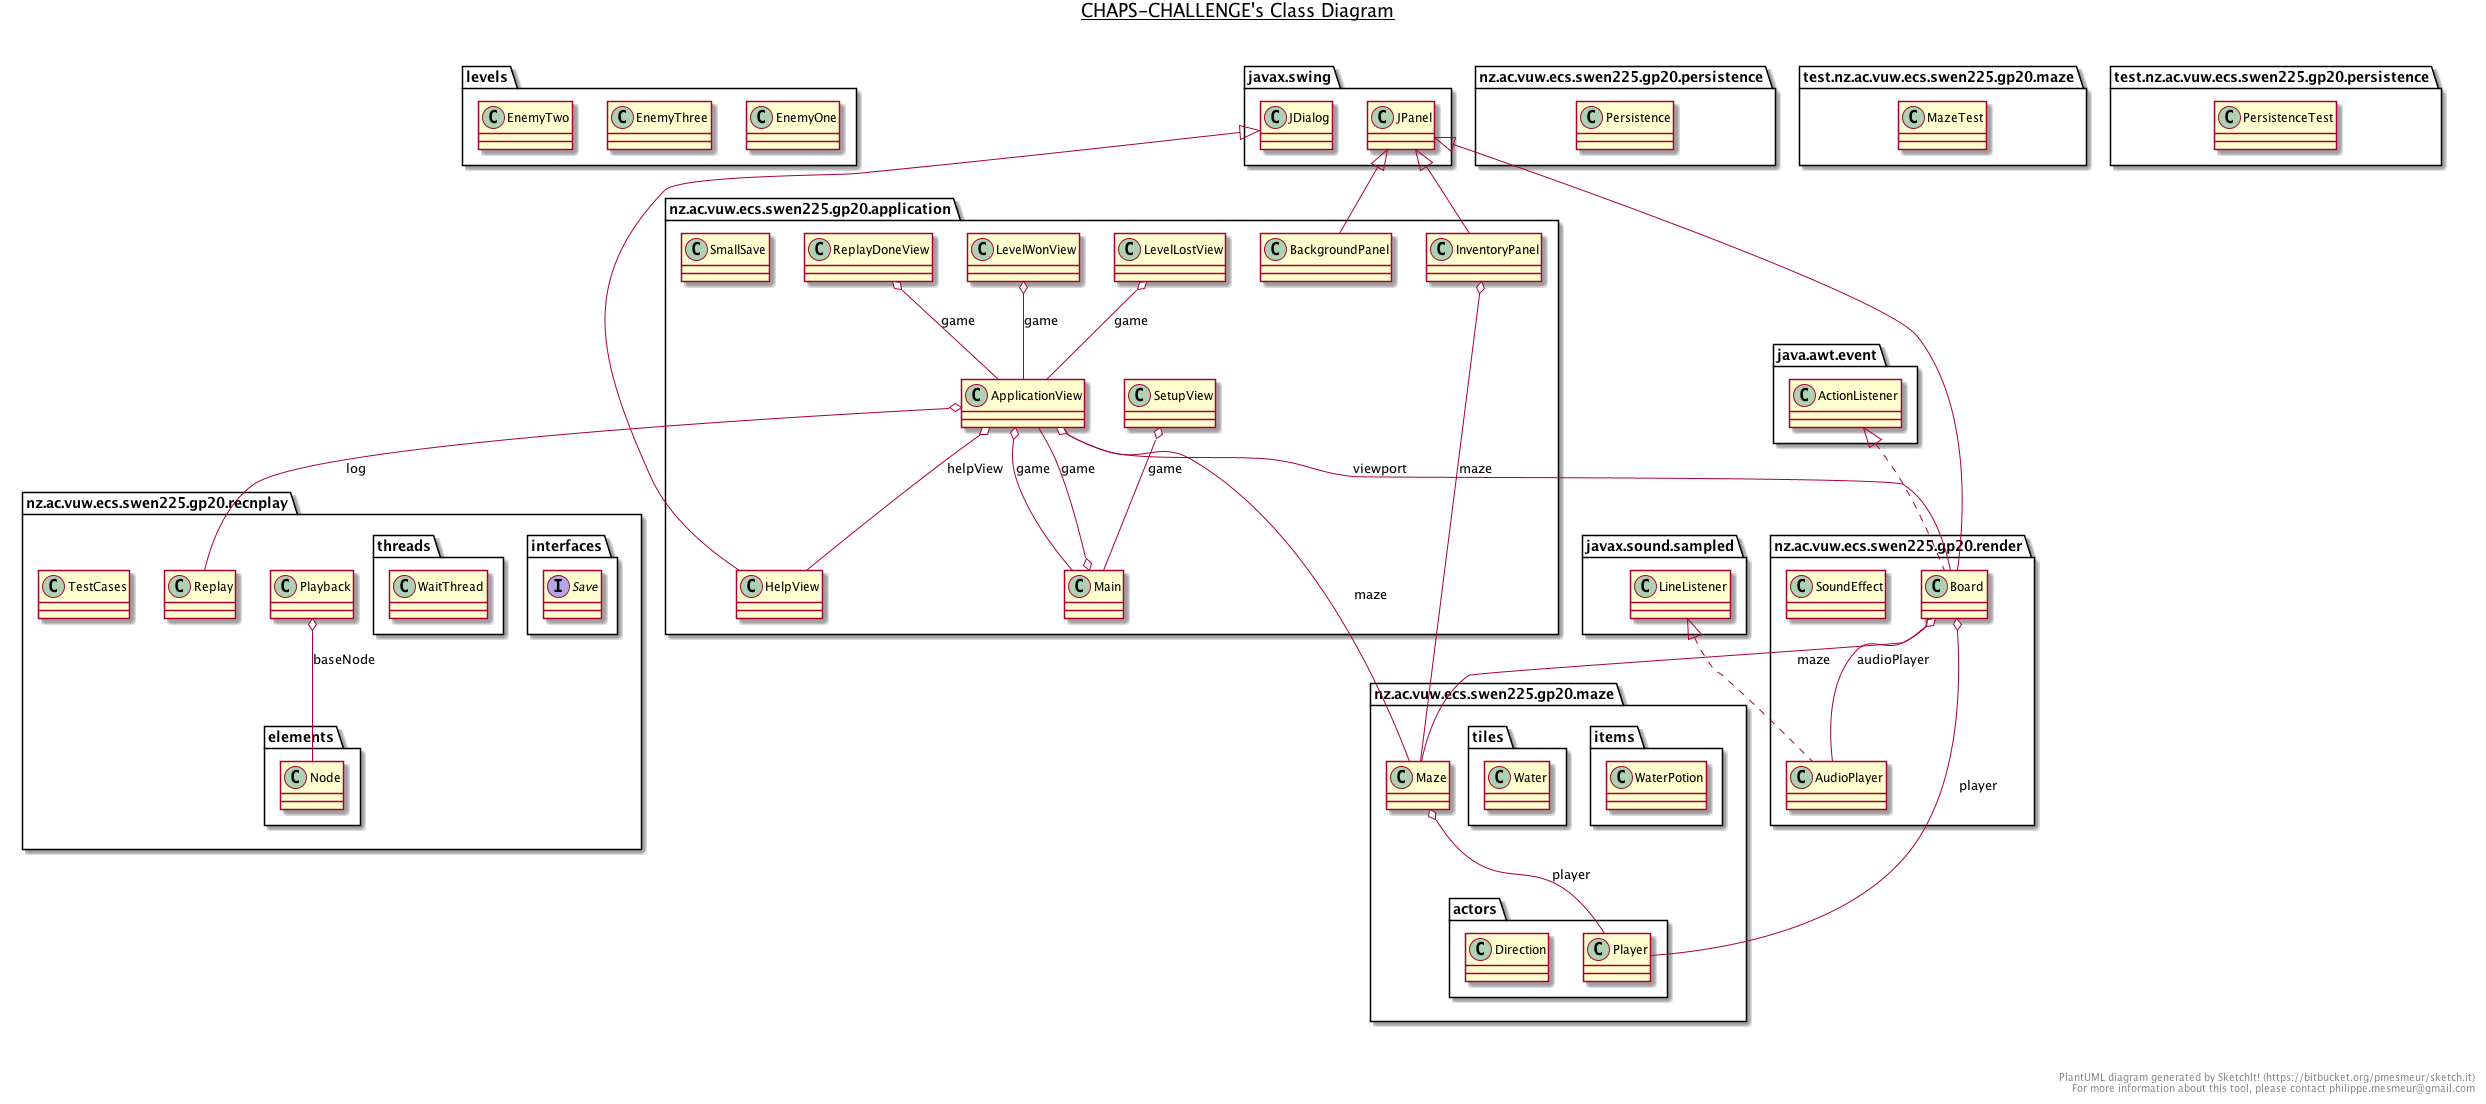

The diagram above was rendered by PlantUML. Its source (embedded in the PNG):
@startuml

title __CHAPS-CHALLENGE's Class Diagram__\n

  namespace levels {
    class levels.EnemyOne {
    }
  }
  

  namespace levels {
    class levels.EnemyThree {
    }
  }
  

  namespace levels {
    class levels.EnemyTwo {
    }
  }
  

  namespace nz.ac.vuw.ecs.swen225.gp20.application {
    class nz.ac.vuw.ecs.swen225.gp20.application.ApplicationView {
    }
  }
  

  namespace nz.ac.vuw.ecs.swen225.gp20.application {
    class nz.ac.vuw.ecs.swen225.gp20.application.BackgroundPanel {
    }
  }
  

  namespace nz.ac.vuw.ecs.swen225.gp20.application {
    class nz.ac.vuw.ecs.swen225.gp20.application.HelpView {
    }
  }
  

  namespace nz.ac.vuw.ecs.swen225.gp20.application {
    class nz.ac.vuw.ecs.swen225.gp20.application.InventoryPanel {
    }
  }
  

  namespace nz.ac.vuw.ecs.swen225.gp20.application {
    class nz.ac.vuw.ecs.swen225.gp20.application.LevelLostView {
    }
  }
  

  namespace nz.ac.vuw.ecs.swen225.gp20.application {
    class nz.ac.vuw.ecs.swen225.gp20.application.LevelWonView {
    }
  }
  

  namespace nz.ac.vuw.ecs.swen225.gp20.application {
    class nz.ac.vuw.ecs.swen225.gp20.application.Main {
    }
  }
  

  namespace nz.ac.vuw.ecs.swen225.gp20.application {
    class nz.ac.vuw.ecs.swen225.gp20.application.ReplayDoneView {
    }
  }
  

  namespace nz.ac.vuw.ecs.swen225.gp20.application {
    class nz.ac.vuw.ecs.swen225.gp20.application.SetupView {
    }
  }
  

  namespace nz.ac.vuw.ecs.swen225.gp20.application {
    class nz.ac.vuw.ecs.swen225.gp20.application.SmallSave {
    }
  }
  

  namespace nz.ac.vuw.ecs.swen225.gp20.maze {
    class nz.ac.vuw.ecs.swen225.gp20.maze.Maze {
    }
  }
  

  namespace nz.ac.vuw.ecs.swen225.gp20.maze {
    namespace actors {
      abstract class nz.ac.vuw.ecs.swen225.gp20.maze.actors.Actor {
      }
    }
  }
  

  namespace nz.ac.vuw.ecs.swen225.gp20.maze {
    namespace actors {
      abstract class nz.ac.vuw.ecs.swen225.gp20.maze.actors.AutoActor {
      }
    }
  }
  

  namespace nz.ac.vuw.ecs.swen225.gp20.maze {
    namespace actors {
      class nz.ac.vuw.ecs.swen225.gp20.maze.actors.Player {
      }
    }
  }
  

  namespace nz.ac.vuw.ecs.swen225.gp20.maze {
    namespace items {
      class nz.ac.vuw.ecs.swen225.gp20.maze.items.IcePotion {
      }
    }
  }
  

  namespace nz.ac.vuw.ecs.swen225.gp20.maze {
    namespace items {
      abstract class nz.ac.vuw.ecs.swen225.gp20.maze.items.Item {
      }
    }
  }
  

  namespace nz.ac.vuw.ecs.swen225.gp20.maze {
    namespace items {
      class nz.ac.vuw.ecs.swen225.gp20.maze.items.Key {
      }
    }
  }
  

  namespace nz.ac.vuw.ecs.swen225.gp20.maze {
    namespace items {
      class nz.ac.vuw.ecs.swen225.gp20.maze.items.Treasure {
      }
    }
  }
  

  namespace nz.ac.vuw.ecs.swen225.gp20.maze {
    namespace items {
      class nz.ac.vuw.ecs.swen225.gp20.maze.items.WaterPotion {
      }
    }
  }
  

  namespace nz.ac.vuw.ecs.swen225.gp20.maze {
    namespace tiles {
      class nz.ac.vuw.ecs.swen225.gp20.maze.tiles.Conveyor {
      }
    }
  }
  

  namespace nz.ac.vuw.ecs.swen225.gp20.maze {
    namespace tiles {
      class nz.ac.vuw.ecs.swen225.gp20.maze.tiles.Exit {
      }
    }
  }
  

  namespace nz.ac.vuw.ecs.swen225.gp20.maze {
    namespace tiles {
      class nz.ac.vuw.ecs.swen225.gp20.maze.tiles.ExitLock {
      }
    }
  }
  

  namespace nz.ac.vuw.ecs.swen225.gp20.maze {
    namespace tiles {
      class nz.ac.vuw.ecs.swen225.gp20.maze.tiles.FreeTile {
      }
    }
  }
  

  namespace nz.ac.vuw.ecs.swen225.gp20.maze {
    namespace tiles {
      class nz.ac.vuw.ecs.swen225.gp20.maze.tiles.Ice {
      }
    }
  }
  

  namespace nz.ac.vuw.ecs.swen225.gp20.maze {
    namespace tiles {
      class nz.ac.vuw.ecs.swen225.gp20.maze.tiles.InfoTile {
      }
    }
  }
  

  namespace nz.ac.vuw.ecs.swen225.gp20.maze {
    namespace tiles {
      class nz.ac.vuw.ecs.swen225.gp20.maze.tiles.LockedDoor {
      }
    }
  }
  

  namespace nz.ac.vuw.ecs.swen225.gp20.maze {
    namespace tiles {
      class nz.ac.vuw.ecs.swen225.gp20.maze.tiles.NullTile {
      }
    }
  }
  

  namespace nz.ac.vuw.ecs.swen225.gp20.maze {
    namespace tiles {
      abstract class nz.ac.vuw.ecs.swen225.gp20.maze.tiles.Tile {
      }
    }
  }
  

  namespace nz.ac.vuw.ecs.swen225.gp20.maze {
    namespace tiles {
      class nz.ac.vuw.ecs.swen225.gp20.maze.tiles.Vent {
      }
    }
  }
  

  namespace nz.ac.vuw.ecs.swen225.gp20.maze {
    namespace tiles {
      class nz.ac.vuw.ecs.swen225.gp20.maze.tiles.Wall {
      }
    }
  }
  

  namespace nz.ac.vuw.ecs.swen225.gp20.maze {
    namespace tiles {
      class nz.ac.vuw.ecs.swen225.gp20.maze.tiles.Water {
      }
    }
  }
  

  namespace nz.ac.vuw.ecs.swen225.gp20.persistence {
    class nz.ac.vuw.ecs.swen225.gp20.persistence.Persistence {
    }
  }
  

  namespace nz.ac.vuw.ecs.swen225.gp20.recnplay {
    class nz.ac.vuw.ecs.swen225.gp20.recnplay.Playback {
    }
  }
  

  namespace nz.ac.vuw.ecs.swen225.gp20.recnplay {
    class nz.ac.vuw.ecs.swen225.gp20.recnplay.Replay {
    }
  }
  

  namespace nz.ac.vuw.ecs.swen225.gp20.recnplay {
    class nz.ac.vuw.ecs.swen225.gp20.recnplay.TestCases {
    }
  }
  

  namespace nz.ac.vuw.ecs.swen225.gp20.recnplay {
    namespace elements {
      class nz.ac.vuw.ecs.swen225.gp20.recnplay.elements.Action {
      }
    }
  }
  

  namespace nz.ac.vuw.ecs.swen225.gp20.recnplay {
    namespace elements {
      class nz.ac.vuw.ecs.swen225.gp20.recnplay.elements.Level {
      }
    }
  }
  

  namespace nz.ac.vuw.ecs.swen225.gp20.recnplay {
    namespace elements {
      class nz.ac.vuw.ecs.swen225.gp20.recnplay.elements.Node {
      }
    }
  }
  

  namespace nz.ac.vuw.ecs.swen225.gp20.recnplay {
    namespace interfaces {
      interface nz.ac.vuw.ecs.swen225.gp20.recnplay.interfaces.Play {
      }
    }
  }
  

  namespace nz.ac.vuw.ecs.swen225.gp20.recnplay {
    namespace interfaces {
      interface nz.ac.vuw.ecs.swen225.gp20.recnplay.interfaces.Save {
      }
    }
  }
  

  namespace nz.ac.vuw.ecs.swen225.gp20.recnplay {
    namespace threads {
      class nz.ac.vuw.ecs.swen225.gp20.recnplay.threads.ActionThread {
      }
    }
  }
  

  namespace nz.ac.vuw.ecs.swen225.gp20.recnplay {
    namespace threads {
      abstract class nz.ac.vuw.ecs.swen225.gp20.recnplay.threads.Dispatch {
      }
    }
  }
  

  namespace nz.ac.vuw.ecs.swen225.gp20.recnplay {
    namespace threads {
      class nz.ac.vuw.ecs.swen225.gp20.recnplay.threads.ReplayThread {
      }
    }
  }
  

  namespace nz.ac.vuw.ecs.swen225.gp20.recnplay {
    namespace threads {
      class nz.ac.vuw.ecs.swen225.gp20.recnplay.threads.WaitThread {
      }
    }
  }
  

  namespace nz.ac.vuw.ecs.swen225.gp20.render {
    class nz.ac.vuw.ecs.swen225.gp20.render.AudioPlayer {
    }
  }
  

  namespace nz.ac.vuw.ecs.swen225.gp20.render {
    class nz.ac.vuw.ecs.swen225.gp20.render.Board {
    }
  }
  

  namespace nz.ac.vuw.ecs.swen225.gp20.render {
    class nz.ac.vuw.ecs.swen225.gp20.render.SoundEffect {
    }
  }
  

  namespace test.nz.ac.vuw.ecs.swen225.gp20.maze {
    class test.nz.ac.vuw.ecs.swen225.gp20.maze.MazeTest {
    }
  }
  

  namespace test.nz.ac.vuw.ecs.swen225.gp20.persistence {
    class test.nz.ac.vuw.ecs.swen225.gp20.persistence.PersistenceTest {
    }
  }
  

  levels.EnemyOne -up-|> nz.ac.vuw.ecs.swen225.gp20.maze.actors.AutoActor
  levels.EnemyThree -up-|> nz.ac.vuw.ecs.swen225.gp20.maze.actors.AutoActor
  levels.EnemyTwo -up-|> nz.ac.vuw.ecs.swen225.gp20.maze.actors.AutoActor
  nz.ac.vuw.ecs.swen225.gp20.application.ApplicationView o-- nz.ac.vuw.ecs.swen225.gp20.application.Main : game
  nz.ac.vuw.ecs.swen225.gp20.application.ApplicationView o-- nz.ac.vuw.ecs.swen225.gp20.application.HelpView : helpView
  nz.ac.vuw.ecs.swen225.gp20.application.ApplicationView o-- nz.ac.vuw.ecs.swen225.gp20.recnplay.Replay : log
  nz.ac.vuw.ecs.swen225.gp20.application.ApplicationView o-- nz.ac.vuw.ecs.swen225.gp20.maze.Maze : maze
  nz.ac.vuw.ecs.swen225.gp20.application.ApplicationView o-- nz.ac.vuw.ecs.swen225.gp20.render.Board : viewport
  nz.ac.vuw.ecs.swen225.gp20.application.BackgroundPanel -up-|> javax.swing.JPanel
  nz.ac.vuw.ecs.swen225.gp20.application.HelpView -up-|> javax.swing.JDialog
  nz.ac.vuw.ecs.swen225.gp20.application.InventoryPanel -up-|> javax.swing.JPanel
  nz.ac.vuw.ecs.swen225.gp20.application.InventoryPanel o-- nz.ac.vuw.ecs.swen225.gp20.maze.Maze : maze
  nz.ac.vuw.ecs.swen225.gp20.application.LevelLostView o-- nz.ac.vuw.ecs.swen225.gp20.application.ApplicationView : game
  nz.ac.vuw.ecs.swen225.gp20.application.LevelWonView o-- nz.ac.vuw.ecs.swen225.gp20.application.ApplicationView : game
  nz.ac.vuw.ecs.swen225.gp20.application.Main o-- nz.ac.vuw.ecs.swen225.gp20.application.ApplicationView : game
  nz.ac.vuw.ecs.swen225.gp20.application.ReplayDoneView o-- nz.ac.vuw.ecs.swen225.gp20.application.ApplicationView : game
  nz.ac.vuw.ecs.swen225.gp20.application.SetupView o-- nz.ac.vuw.ecs.swen225.gp20.application.Main : game
  nz.ac.vuw.ecs.swen225.gp20.maze.Maze o-- nz.ac.vuw.ecs.swen225.gp20.maze.actors.Player : player
  nz.ac.vuw.ecs.swen225.gp20.maze.actors.Actor o-- nz.ac.vuw.ecs.swen225.gp20.maze.actors.Actor.Direction : currentDirection
  nz.ac.vuw.ecs.swen225.gp20.maze.actors.Actor o-- nz.ac.vuw.ecs.swen225.gp20.maze.tiles.Tile : currentTile
  nz.ac.vuw.ecs.swen225.gp20.maze.actors.Actor o-- nz.ac.vuw.ecs.swen225.gp20.maze.Maze : maze
  nz.ac.vuw.ecs.swen225.gp20.maze.actors.AutoActor -up-|> nz.ac.vuw.ecs.swen225.gp20.maze.actors.Actor
  nz.ac.vuw.ecs.swen225.gp20.maze.actors.Player -up-|> nz.ac.vuw.ecs.swen225.gp20.maze.actors.Actor
  nz.ac.vuw.ecs.swen225.gp20.maze.items.IcePotion -up-|> nz.ac.vuw.ecs.swen225.gp20.maze.items.Item
  nz.ac.vuw.ecs.swen225.gp20.maze.items.Key -up-|> nz.ac.vuw.ecs.swen225.gp20.maze.items.Item
  nz.ac.vuw.ecs.swen225.gp20.maze.items.Treasure -up-|> nz.ac.vuw.ecs.swen225.gp20.maze.items.Item
  nz.ac.vuw.ecs.swen225.gp20.maze.items.WaterPotion -up-|> nz.ac.vuw.ecs.swen225.gp20.maze.items.Item
  nz.ac.vuw.ecs.swen225.gp20.maze.tiles.Conveyor -up-|> nz.ac.vuw.ecs.swen225.gp20.maze.tiles.Tile
  nz.ac.vuw.ecs.swen225.gp20.maze.tiles.Conveyor o-- nz.ac.vuw.ecs.swen225.gp20.maze.actors.Actor.Direction : moveDirection
  nz.ac.vuw.ecs.swen225.gp20.maze.tiles.Exit -up-|> nz.ac.vuw.ecs.swen225.gp20.maze.tiles.Tile
  nz.ac.vuw.ecs.swen225.gp20.maze.tiles.ExitLock -up-|> nz.ac.vuw.ecs.swen225.gp20.maze.tiles.Tile
  nz.ac.vuw.ecs.swen225.gp20.maze.tiles.FreeTile -up-|> nz.ac.vuw.ecs.swen225.gp20.maze.tiles.Tile
  nz.ac.vuw.ecs.swen225.gp20.maze.tiles.FreeTile o-- nz.ac.vuw.ecs.swen225.gp20.maze.items.Item : item
  nz.ac.vuw.ecs.swen225.gp20.maze.tiles.Ice -up-|> nz.ac.vuw.ecs.swen225.gp20.maze.tiles.Tile
  nz.ac.vuw.ecs.swen225.gp20.maze.tiles.InfoTile -up-|> nz.ac.vuw.ecs.swen225.gp20.maze.tiles.Tile
  nz.ac.vuw.ecs.swen225.gp20.maze.tiles.LockedDoor -up-|> nz.ac.vuw.ecs.swen225.gp20.maze.tiles.Tile
  nz.ac.vuw.ecs.swen225.gp20.maze.tiles.NullTile -up-|> nz.ac.vuw.ecs.swen225.gp20.maze.tiles.Tile
  nz.ac.vuw.ecs.swen225.gp20.maze.tiles.Tile o-- nz.ac.vuw.ecs.swen225.gp20.maze.actors.Actor : actor
  nz.ac.vuw.ecs.swen225.gp20.maze.tiles.Vent -up-|> nz.ac.vuw.ecs.swen225.gp20.maze.tiles.Tile
  nz.ac.vuw.ecs.swen225.gp20.maze.tiles.Wall -up-|> nz.ac.vuw.ecs.swen225.gp20.maze.tiles.Tile
  nz.ac.vuw.ecs.swen225.gp20.maze.tiles.Water -up-|> nz.ac.vuw.ecs.swen225.gp20.maze.tiles.Tile
  nz.ac.vuw.ecs.swen225.gp20.recnplay.Playback o-- nz.ac.vuw.ecs.swen225.gp20.recnplay.elements.Node : baseNode
  nz.ac.vuw.ecs.swen225.gp20.recnplay.Playback o-- nz.ac.vuw.ecs.swen225.gp20.recnplay.threads.Dispatch : dispatchThread
  nz.ac.vuw.ecs.swen225.gp20.recnplay.Replay o-- nz.ac.vuw.ecs.swen225.gp20.recnplay.elements.Level : currentLevel
  nz.ac.vuw.ecs.swen225.gp20.recnplay.elements.Action .up.|> nz.ac.vuw.ecs.swen225.gp20.recnplay.interfaces.Play
  nz.ac.vuw.ecs.swen225.gp20.recnplay.elements.Action .up.|> nz.ac.vuw.ecs.swen225.gp20.recnplay.interfaces.Save
  nz.ac.vuw.ecs.swen225.gp20.recnplay.elements.Level .up.|> nz.ac.vuw.ecs.swen225.gp20.recnplay.interfaces.Play
  nz.ac.vuw.ecs.swen225.gp20.recnplay.elements.Level .up.|> nz.ac.vuw.ecs.swen225.gp20.recnplay.interfaces.Save
  nz.ac.vuw.ecs.swen225.gp20.recnplay.elements.Node .up.|> nz.ac.vuw.ecs.swen225.gp20.recnplay.interfaces.Play
  nz.ac.vuw.ecs.swen225.gp20.recnplay.threads.ActionThread -up-|> nz.ac.vuw.ecs.swen225.gp20.recnplay.threads.Dispatch
  nz.ac.vuw.ecs.swen225.gp20.recnplay.threads.Dispatch o-- nz.ac.vuw.ecs.swen225.gp20.application.ApplicationView : application
  nz.ac.vuw.ecs.swen225.gp20.recnplay.threads.Dispatch o-- nz.ac.vuw.ecs.swen225.gp20.recnplay.elements.Node : baseNode
  nz.ac.vuw.ecs.swen225.gp20.recnplay.threads.Dispatch o-- nz.ac.vuw.ecs.swen225.gp20.recnplay.Playback : playback
  nz.ac.vuw.ecs.swen225.gp20.recnplay.threads.ReplayThread -up-|> nz.ac.vuw.ecs.swen225.gp20.recnplay.threads.Dispatch
  nz.ac.vuw.ecs.swen225.gp20.recnplay.threads.WaitThread -up-|> nz.ac.vuw.ecs.swen225.gp20.recnplay.threads.Dispatch
  nz.ac.vuw.ecs.swen225.gp20.recnplay.threads.WaitThread o-- nz.ac.vuw.ecs.swen225.gp20.recnplay.threads.Dispatch : dispatchThread
  nz.ac.vuw.ecs.swen225.gp20.render.AudioPlayer .up.|> javax.sound.sampled.LineListener
  nz.ac.vuw.ecs.swen225.gp20.render.Board .up.|> java.awt.event.ActionListener
  nz.ac.vuw.ecs.swen225.gp20.render.Board -up-|> javax.swing.JPanel
  nz.ac.vuw.ecs.swen225.gp20.render.Board o-- nz.ac.vuw.ecs.swen225.gp20.render.AudioPlayer : audioPlayer
  nz.ac.vuw.ecs.swen225.gp20.render.Board o-- nz.ac.vuw.ecs.swen225.gp20.maze.Maze : maze
  nz.ac.vuw.ecs.swen225.gp20.render.Board o-- nz.ac.vuw.ecs.swen225.gp20.maze.actors.Player : player


right footer


PlantUML diagram generated by SketchIt! (https://bitbucket.org/pmesmeur/sketch.it)
For more information about this tool, please contact philippe.mesmeur@gmail.com
endfooter

@enduml